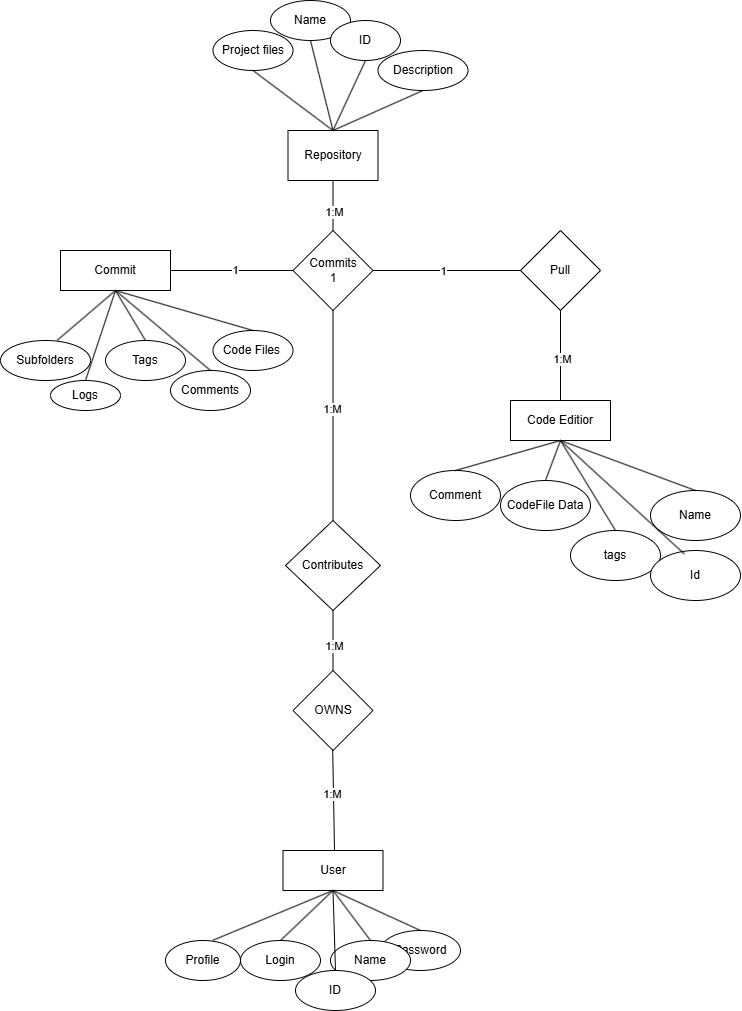

The diagram above was exported from draw.io. Its source (the exported page's mxGraphModel, read from the mxfile embedded in the PNG):
<mxGraphModel dx="3470" dy="1395" grid="1" gridSize="10" guides="1" tooltips="1" connect="1" arrows="1" fold="1" page="1" pageScale="1" pageWidth="850" pageHeight="1100" math="0" shadow="0">
  <root>
    <mxCell id="0" />
    <mxCell id="1" parent="0" />
    <mxCell id="WW0Aqr3g7VBlTiyXQAqH-1" value="Repository" style="rounded=0;whiteSpace=wrap;html=1;" vertex="1" parent="1">
      <mxGeometry x="-62.5" y="130" width="90" height="50" as="geometry" />
    </mxCell>
    <mxCell id="WW0Aqr3g7VBlTiyXQAqH-2" value="Name" style="ellipse;whiteSpace=wrap;html=1;" vertex="1" parent="1">
      <mxGeometry x="-80" width="80" height="40" as="geometry" />
    </mxCell>
    <mxCell id="WW0Aqr3g7VBlTiyXQAqH-3" value="ID" style="ellipse;whiteSpace=wrap;html=1;" vertex="1" parent="1">
      <mxGeometry x="-20" y="20" width="70" height="40" as="geometry" />
    </mxCell>
    <mxCell id="WW0Aqr3g7VBlTiyXQAqH-4" value="Description" style="ellipse;whiteSpace=wrap;html=1;" vertex="1" parent="1">
      <mxGeometry x="27.5" y="50" width="90" height="40" as="geometry" />
    </mxCell>
    <mxCell id="WW0Aqr3g7VBlTiyXQAqH-5" value="Project files" style="ellipse;whiteSpace=wrap;html=1;" vertex="1" parent="1">
      <mxGeometry x="-137.5" y="30" width="80" height="40" as="geometry" />
    </mxCell>
    <mxCell id="WW0Aqr3g7VBlTiyXQAqH-6" value="" style="endArrow=none;html=1;rounded=0;exitX=0.5;exitY=1;exitDx=0;exitDy=0;entryX=0.5;entryY=0;entryDx=0;entryDy=0;" edge="1" parent="1" source="WW0Aqr3g7VBlTiyXQAqH-5" target="WW0Aqr3g7VBlTiyXQAqH-1">
      <mxGeometry width="50" height="50" relative="1" as="geometry">
        <mxPoint x="130" y="310" as="sourcePoint" />
        <mxPoint x="180" y="260" as="targetPoint" />
      </mxGeometry>
    </mxCell>
    <mxCell id="WW0Aqr3g7VBlTiyXQAqH-7" value="" style="endArrow=none;html=1;rounded=0;exitX=0.5;exitY=1;exitDx=0;exitDy=0;entryX=0.5;entryY=0;entryDx=0;entryDy=0;" edge="1" parent="1" source="WW0Aqr3g7VBlTiyXQAqH-2" target="WW0Aqr3g7VBlTiyXQAqH-1">
      <mxGeometry width="50" height="50" relative="1" as="geometry">
        <mxPoint x="130" y="310" as="sourcePoint" />
        <mxPoint x="180" y="260" as="targetPoint" />
      </mxGeometry>
    </mxCell>
    <mxCell id="WW0Aqr3g7VBlTiyXQAqH-9" value="" style="endArrow=none;html=1;rounded=0;entryX=0.5;entryY=1;entryDx=0;entryDy=0;exitX=0.5;exitY=0;exitDx=0;exitDy=0;" edge="1" parent="1" source="WW0Aqr3g7VBlTiyXQAqH-1" target="WW0Aqr3g7VBlTiyXQAqH-4">
      <mxGeometry width="50" height="50" relative="1" as="geometry">
        <mxPoint x="130" y="310" as="sourcePoint" />
        <mxPoint x="230" y="170" as="targetPoint" />
      </mxGeometry>
    </mxCell>
    <mxCell id="WW0Aqr3g7VBlTiyXQAqH-10" value="" style="endArrow=none;html=1;rounded=0;entryX=0.5;entryY=1;entryDx=0;entryDy=0;exitX=0.5;exitY=0;exitDx=0;exitDy=0;" edge="1" parent="1" source="WW0Aqr3g7VBlTiyXQAqH-1" target="WW0Aqr3g7VBlTiyXQAqH-3">
      <mxGeometry width="50" height="50" relative="1" as="geometry">
        <mxPoint x="130" y="310" as="sourcePoint" />
        <mxPoint x="180" y="260" as="targetPoint" />
      </mxGeometry>
    </mxCell>
    <mxCell id="WW0Aqr3g7VBlTiyXQAqH-11" value="Commits&lt;div&gt;1&lt;/div&gt;" style="rhombus;whiteSpace=wrap;html=1;" vertex="1" parent="1">
      <mxGeometry x="-57.5" y="230" width="80" height="80" as="geometry" />
    </mxCell>
    <mxCell id="WW0Aqr3g7VBlTiyXQAqH-13" value="" style="endArrow=none;html=1;rounded=0;exitX=0.5;exitY=1;exitDx=0;exitDy=0;entryX=0.5;entryY=0;entryDx=0;entryDy=0;fontSize=13;" edge="1" parent="1" source="WW0Aqr3g7VBlTiyXQAqH-1" target="WW0Aqr3g7VBlTiyXQAqH-11">
      <mxGeometry width="50" height="50" relative="1" as="geometry">
        <mxPoint x="130" y="310" as="sourcePoint" />
        <mxPoint x="180" y="260" as="targetPoint" />
      </mxGeometry>
    </mxCell>
    <mxCell id="WW0Aqr3g7VBlTiyXQAqH-77" value="1:M" style="edgeLabel;html=1;align=center;verticalAlign=middle;resizable=0;points=[];" vertex="1" connectable="0" parent="WW0Aqr3g7VBlTiyXQAqH-13">
      <mxGeometry x="-0.2282" y="-4" relative="1" as="geometry">
        <mxPoint x="4" y="11" as="offset" />
      </mxGeometry>
    </mxCell>
    <mxCell id="WW0Aqr3g7VBlTiyXQAqH-15" value="Commit" style="rounded=0;whiteSpace=wrap;html=1;" vertex="1" parent="1">
      <mxGeometry x="-290" y="250" width="110" height="40" as="geometry" />
    </mxCell>
    <mxCell id="WW0Aqr3g7VBlTiyXQAqH-16" value="Tags" style="ellipse;whiteSpace=wrap;html=1;" vertex="1" parent="1">
      <mxGeometry x="-245" y="340" width="80" height="40" as="geometry" />
    </mxCell>
    <mxCell id="WW0Aqr3g7VBlTiyXQAqH-17" value="Comments" style="ellipse;whiteSpace=wrap;html=1;" vertex="1" parent="1">
      <mxGeometry x="-180" y="370" width="80" height="40" as="geometry" />
    </mxCell>
    <mxCell id="WW0Aqr3g7VBlTiyXQAqH-18" value="Logs" style="ellipse;whiteSpace=wrap;html=1;" vertex="1" parent="1">
      <mxGeometry x="-300" y="380" width="70" height="30" as="geometry" />
    </mxCell>
    <mxCell id="WW0Aqr3g7VBlTiyXQAqH-19" value="Code Files&amp;nbsp;" style="ellipse;whiteSpace=wrap;html=1;" vertex="1" parent="1">
      <mxGeometry x="-137.5" y="330" width="80" height="40" as="geometry" />
    </mxCell>
    <mxCell id="WW0Aqr3g7VBlTiyXQAqH-20" value="Subfolders" style="ellipse;whiteSpace=wrap;html=1;" vertex="1" parent="1">
      <mxGeometry x="-350" y="340" width="90" height="40" as="geometry" />
    </mxCell>
    <mxCell id="WW0Aqr3g7VBlTiyXQAqH-21" value="" style="endArrow=none;html=1;rounded=0;exitX=0.63;exitY=-0.004;exitDx=0;exitDy=0;exitPerimeter=0;entryX=0.5;entryY=1;entryDx=0;entryDy=0;" edge="1" parent="1" source="WW0Aqr3g7VBlTiyXQAqH-20" target="WW0Aqr3g7VBlTiyXQAqH-15">
      <mxGeometry width="50" height="50" relative="1" as="geometry">
        <mxPoint x="130" y="510" as="sourcePoint" />
        <mxPoint x="180" y="460" as="targetPoint" />
      </mxGeometry>
    </mxCell>
    <mxCell id="WW0Aqr3g7VBlTiyXQAqH-22" value="" style="endArrow=none;html=1;rounded=0;exitX=0.5;exitY=0;exitDx=0;exitDy=0;entryX=0.5;entryY=1;entryDx=0;entryDy=0;" edge="1" parent="1" source="WW0Aqr3g7VBlTiyXQAqH-18" target="WW0Aqr3g7VBlTiyXQAqH-15">
      <mxGeometry width="50" height="50" relative="1" as="geometry">
        <mxPoint x="130" y="510" as="sourcePoint" />
        <mxPoint x="80" y="530" as="targetPoint" />
      </mxGeometry>
    </mxCell>
    <mxCell id="WW0Aqr3g7VBlTiyXQAqH-23" value="" style="endArrow=none;html=1;rounded=0;exitX=0.5;exitY=0;exitDx=0;exitDy=0;entryX=0.5;entryY=1;entryDx=0;entryDy=0;" edge="1" parent="1" source="WW0Aqr3g7VBlTiyXQAqH-16" target="WW0Aqr3g7VBlTiyXQAqH-15">
      <mxGeometry width="50" height="50" relative="1" as="geometry">
        <mxPoint x="130" y="510" as="sourcePoint" />
        <mxPoint x="90" y="520" as="targetPoint" />
      </mxGeometry>
    </mxCell>
    <mxCell id="WW0Aqr3g7VBlTiyXQAqH-24" value="" style="endArrow=none;html=1;rounded=0;exitX=0.5;exitY=0;exitDx=0;exitDy=0;entryX=0.5;entryY=1;entryDx=0;entryDy=0;" edge="1" parent="1" source="WW0Aqr3g7VBlTiyXQAqH-17" target="WW0Aqr3g7VBlTiyXQAqH-15">
      <mxGeometry width="50" height="50" relative="1" as="geometry">
        <mxPoint x="130" y="510" as="sourcePoint" />
        <mxPoint x="90" y="520" as="targetPoint" />
      </mxGeometry>
    </mxCell>
    <mxCell id="WW0Aqr3g7VBlTiyXQAqH-25" value="" style="endArrow=none;html=1;rounded=0;exitX=0.5;exitY=0;exitDx=0;exitDy=0;entryX=0.5;entryY=1;entryDx=0;entryDy=0;" edge="1" parent="1" source="WW0Aqr3g7VBlTiyXQAqH-19" target="WW0Aqr3g7VBlTiyXQAqH-15">
      <mxGeometry width="50" height="50" relative="1" as="geometry">
        <mxPoint x="130" y="510" as="sourcePoint" />
        <mxPoint x="-50" y="400" as="targetPoint" />
      </mxGeometry>
    </mxCell>
    <mxCell id="WW0Aqr3g7VBlTiyXQAqH-26" value="" style="endArrow=none;html=1;rounded=0;exitX=0;exitY=0.5;exitDx=0;exitDy=0;" edge="1" parent="1" source="WW0Aqr3g7VBlTiyXQAqH-11" target="WW0Aqr3g7VBlTiyXQAqH-15">
      <mxGeometry width="50" height="50" relative="1" as="geometry">
        <mxPoint x="460" y="320" as="sourcePoint" />
        <mxPoint x="510" y="270" as="targetPoint" />
      </mxGeometry>
    </mxCell>
    <mxCell id="WW0Aqr3g7VBlTiyXQAqH-79" value="1" style="edgeLabel;html=1;align=center;verticalAlign=middle;resizable=0;points=[];" vertex="1" connectable="0" parent="WW0Aqr3g7VBlTiyXQAqH-26">
      <mxGeometry x="-0.0689" y="-1" relative="1" as="geometry">
        <mxPoint x="-1" as="offset" />
      </mxGeometry>
    </mxCell>
    <mxCell id="WW0Aqr3g7VBlTiyXQAqH-27" value="User" style="rounded=0;whiteSpace=wrap;html=1;" vertex="1" parent="1">
      <mxGeometry x="-67.5" y="850" width="100" height="40" as="geometry" />
    </mxCell>
    <mxCell id="WW0Aqr3g7VBlTiyXQAqH-28" value="Login" style="ellipse;whiteSpace=wrap;html=1;" vertex="1" parent="1">
      <mxGeometry x="-110" y="940" width="80" height="40" as="geometry" />
    </mxCell>
    <mxCell id="WW0Aqr3g7VBlTiyXQAqH-29" value="Password" style="ellipse;whiteSpace=wrap;html=1;" vertex="1" parent="1">
      <mxGeometry x="30" y="930" width="80" height="40" as="geometry" />
    </mxCell>
    <mxCell id="WW0Aqr3g7VBlTiyXQAqH-30" value="Name" style="ellipse;whiteSpace=wrap;html=1;" vertex="1" parent="1">
      <mxGeometry x="-20" y="940" width="80" height="40" as="geometry" />
    </mxCell>
    <mxCell id="WW0Aqr3g7VBlTiyXQAqH-31" value="ID" style="ellipse;whiteSpace=wrap;html=1;" vertex="1" parent="1">
      <mxGeometry x="-55" y="970" width="80" height="40" as="geometry" />
    </mxCell>
    <mxCell id="WW0Aqr3g7VBlTiyXQAqH-32" value="Profile" style="ellipse;whiteSpace=wrap;html=1;" vertex="1" parent="1">
      <mxGeometry x="-185" y="940" width="75" height="40" as="geometry" />
    </mxCell>
    <mxCell id="WW0Aqr3g7VBlTiyXQAqH-33" value="" style="endArrow=none;html=1;rounded=0;exitX=0.63;exitY=-0.004;exitDx=0;exitDy=0;exitPerimeter=0;entryX=0.5;entryY=1;entryDx=0;entryDy=0;" edge="1" parent="1" source="WW0Aqr3g7VBlTiyXQAqH-32" target="WW0Aqr3g7VBlTiyXQAqH-27">
      <mxGeometry width="50" height="50" relative="1" as="geometry">
        <mxPoint x="140" y="520" as="sourcePoint" />
        <mxPoint x="190" y="470" as="targetPoint" />
      </mxGeometry>
    </mxCell>
    <mxCell id="WW0Aqr3g7VBlTiyXQAqH-34" value="" style="endArrow=none;html=1;rounded=0;exitX=0.5;exitY=0;exitDx=0;exitDy=0;entryX=0.5;entryY=1;entryDx=0;entryDy=0;" edge="1" parent="1" source="WW0Aqr3g7VBlTiyXQAqH-30" target="WW0Aqr3g7VBlTiyXQAqH-27">
      <mxGeometry width="50" height="50" relative="1" as="geometry">
        <mxPoint x="140" y="520" as="sourcePoint" />
        <mxPoint x="90" y="540" as="targetPoint" />
      </mxGeometry>
    </mxCell>
    <mxCell id="WW0Aqr3g7VBlTiyXQAqH-35" value="" style="endArrow=none;html=1;rounded=0;exitX=0.5;exitY=0;exitDx=0;exitDy=0;entryX=0.5;entryY=1;entryDx=0;entryDy=0;" edge="1" parent="1" source="WW0Aqr3g7VBlTiyXQAqH-28" target="WW0Aqr3g7VBlTiyXQAqH-27">
      <mxGeometry width="50" height="50" relative="1" as="geometry">
        <mxPoint x="140" y="520" as="sourcePoint" />
        <mxPoint x="100" y="530" as="targetPoint" />
      </mxGeometry>
    </mxCell>
    <mxCell id="WW0Aqr3g7VBlTiyXQAqH-36" value="" style="endArrow=none;html=1;rounded=0;exitX=0.5;exitY=0;exitDx=0;exitDy=0;entryX=0.5;entryY=1;entryDx=0;entryDy=0;" edge="1" parent="1" source="WW0Aqr3g7VBlTiyXQAqH-29" target="WW0Aqr3g7VBlTiyXQAqH-27">
      <mxGeometry width="50" height="50" relative="1" as="geometry">
        <mxPoint x="140" y="520" as="sourcePoint" />
        <mxPoint x="100" y="530" as="targetPoint" />
      </mxGeometry>
    </mxCell>
    <mxCell id="WW0Aqr3g7VBlTiyXQAqH-37" value="" style="endArrow=none;html=1;rounded=0;exitX=0.5;exitY=0;exitDx=0;exitDy=0;entryX=0.5;entryY=1;entryDx=0;entryDy=0;" edge="1" parent="1" source="WW0Aqr3g7VBlTiyXQAqH-31" target="WW0Aqr3g7VBlTiyXQAqH-27">
      <mxGeometry width="50" height="50" relative="1" as="geometry">
        <mxPoint x="140" y="520" as="sourcePoint" />
        <mxPoint x="-40" y="410" as="targetPoint" />
      </mxGeometry>
    </mxCell>
    <mxCell id="WW0Aqr3g7VBlTiyXQAqH-38" value="" style="endArrow=none;html=1;rounded=0;exitX=0.5;exitY=1;exitDx=0;exitDy=0;entryX=0.5;entryY=0;entryDx=0;entryDy=0;" edge="1" parent="1" source="WW0Aqr3g7VBlTiyXQAqH-11" target="WW0Aqr3g7VBlTiyXQAqH-44">
      <mxGeometry width="50" height="50" relative="1" as="geometry">
        <mxPoint x="-30" y="420" as="sourcePoint" />
        <mxPoint x="131" y="287" as="targetPoint" />
      </mxGeometry>
    </mxCell>
    <mxCell id="WW0Aqr3g7VBlTiyXQAqH-80" value="1:M" style="edgeLabel;html=1;align=center;verticalAlign=middle;resizable=0;points=[];" vertex="1" connectable="0" parent="WW0Aqr3g7VBlTiyXQAqH-38">
      <mxGeometry x="-0.0599" y="-2" relative="1" as="geometry">
        <mxPoint as="offset" />
      </mxGeometry>
    </mxCell>
    <mxCell id="WW0Aqr3g7VBlTiyXQAqH-42" value="OWNS" style="rhombus;whiteSpace=wrap;html=1;" vertex="1" parent="1">
      <mxGeometry x="-57.5" y="670" width="80" height="80" as="geometry" />
    </mxCell>
    <mxCell id="WW0Aqr3g7VBlTiyXQAqH-43" value="" style="endArrow=none;html=1;rounded=0;exitX=0.5;exitY=0;exitDx=0;exitDy=0;" edge="1" parent="1">
      <mxGeometry width="50" height="50" relative="1" as="geometry">
        <mxPoint x="-16" y="850" as="sourcePoint" />
        <mxPoint x="-17.798245614035295" y="749.2982456140351" as="targetPoint" />
      </mxGeometry>
    </mxCell>
    <mxCell id="WW0Aqr3g7VBlTiyXQAqH-82" value="1:M" style="edgeLabel;html=1;align=center;verticalAlign=middle;resizable=0;points=[];" vertex="1" connectable="0" parent="WW0Aqr3g7VBlTiyXQAqH-43">
      <mxGeometry x="0.148" y="2" relative="1" as="geometry">
        <mxPoint as="offset" />
      </mxGeometry>
    </mxCell>
    <mxCell id="WW0Aqr3g7VBlTiyXQAqH-44" value="Contributes" style="rhombus;whiteSpace=wrap;html=1;" vertex="1" parent="1">
      <mxGeometry x="-65" y="520" width="95" height="90" as="geometry" />
    </mxCell>
    <mxCell id="WW0Aqr3g7VBlTiyXQAqH-46" value="" style="endArrow=none;html=1;rounded=0;exitX=0.5;exitY=1;exitDx=0;exitDy=0;entryX=0.5;entryY=0;entryDx=0;entryDy=0;" edge="1" parent="1" source="WW0Aqr3g7VBlTiyXQAqH-44" target="WW0Aqr3g7VBlTiyXQAqH-42">
      <mxGeometry width="50" height="50" relative="1" as="geometry">
        <mxPoint x="-30" y="400" as="sourcePoint" />
        <mxPoint x="20" y="350" as="targetPoint" />
      </mxGeometry>
    </mxCell>
    <mxCell id="WW0Aqr3g7VBlTiyXQAqH-47" value="1:M" style="edgeLabel;html=1;align=center;verticalAlign=middle;resizable=0;points=[];" vertex="1" connectable="0" parent="WW0Aqr3g7VBlTiyXQAqH-46">
      <mxGeometry x="0.1755" relative="1" as="geometry">
        <mxPoint as="offset" />
      </mxGeometry>
    </mxCell>
    <mxCell id="WW0Aqr3g7VBlTiyXQAqH-48" value="Pull" style="rhombus;whiteSpace=wrap;html=1;" vertex="1" parent="1">
      <mxGeometry x="170" y="230" width="80" height="80" as="geometry" />
    </mxCell>
    <mxCell id="WW0Aqr3g7VBlTiyXQAqH-50" value="" style="endArrow=none;html=1;rounded=0;exitX=1;exitY=0.5;exitDx=0;exitDy=0;entryX=0;entryY=0.5;entryDx=0;entryDy=0;" edge="1" parent="1" source="WW0Aqr3g7VBlTiyXQAqH-11" target="WW0Aqr3g7VBlTiyXQAqH-48">
      <mxGeometry width="50" height="50" relative="1" as="geometry">
        <mxPoint x="-30" y="400" as="sourcePoint" />
        <mxPoint x="20" y="350" as="targetPoint" />
      </mxGeometry>
    </mxCell>
    <mxCell id="WW0Aqr3g7VBlTiyXQAqH-78" value="1" style="edgeLabel;html=1;align=center;verticalAlign=middle;resizable=0;points=[];" vertex="1" connectable="0" parent="WW0Aqr3g7VBlTiyXQAqH-50">
      <mxGeometry x="-0.0664" y="4" relative="1" as="geometry">
        <mxPoint x="-1" y="4" as="offset" />
      </mxGeometry>
    </mxCell>
    <mxCell id="WW0Aqr3g7VBlTiyXQAqH-51" value="Code Editior" style="rounded=0;whiteSpace=wrap;html=1;" vertex="1" parent="1">
      <mxGeometry x="160" y="400" width="100" height="40" as="geometry" />
    </mxCell>
    <mxCell id="WW0Aqr3g7VBlTiyXQAqH-53" value="" style="endArrow=none;html=1;rounded=0;exitX=0.5;exitY=1;exitDx=0;exitDy=0;entryX=0.5;entryY=0;entryDx=0;entryDy=0;" edge="1" parent="1" source="WW0Aqr3g7VBlTiyXQAqH-48" target="WW0Aqr3g7VBlTiyXQAqH-51">
      <mxGeometry width="50" height="50" relative="1" as="geometry">
        <mxPoint x="-30" y="400" as="sourcePoint" />
        <mxPoint x="245" y="370" as="targetPoint" />
      </mxGeometry>
    </mxCell>
    <mxCell id="WW0Aqr3g7VBlTiyXQAqH-81" value="1:M" style="edgeLabel;html=1;align=center;verticalAlign=middle;resizable=0;points=[];" vertex="1" connectable="0" parent="WW0Aqr3g7VBlTiyXQAqH-53">
      <mxGeometry x="0.0431" y="1" relative="1" as="geometry">
        <mxPoint as="offset" />
      </mxGeometry>
    </mxCell>
    <mxCell id="WW0Aqr3g7VBlTiyXQAqH-58" value="CodeFile Data" style="ellipse;whiteSpace=wrap;html=1;" vertex="1" parent="1">
      <mxGeometry x="150" y="480" width="90" height="50" as="geometry" />
    </mxCell>
    <mxCell id="WW0Aqr3g7VBlTiyXQAqH-59" value="Name" style="ellipse;whiteSpace=wrap;html=1;" vertex="1" parent="1">
      <mxGeometry x="300" y="490" width="90" height="50" as="geometry" />
    </mxCell>
    <mxCell id="WW0Aqr3g7VBlTiyXQAqH-60" value="tags" style="ellipse;whiteSpace=wrap;html=1;" vertex="1" parent="1">
      <mxGeometry x="220" y="530" width="90" height="50" as="geometry" />
    </mxCell>
    <mxCell id="WW0Aqr3g7VBlTiyXQAqH-61" value="Comment" style="ellipse;whiteSpace=wrap;html=1;" vertex="1" parent="1">
      <mxGeometry x="60" y="470" width="90" height="50" as="geometry" />
    </mxCell>
    <mxCell id="WW0Aqr3g7VBlTiyXQAqH-62" value="" style="endArrow=none;html=1;rounded=0;entryX=0.5;entryY=1;entryDx=0;entryDy=0;exitX=0.5;exitY=0;exitDx=0;exitDy=0;" edge="1" parent="1" source="WW0Aqr3g7VBlTiyXQAqH-61" target="WW0Aqr3g7VBlTiyXQAqH-51">
      <mxGeometry width="50" height="50" relative="1" as="geometry">
        <mxPoint x="-30" y="400" as="sourcePoint" />
        <mxPoint x="20" y="350" as="targetPoint" />
      </mxGeometry>
    </mxCell>
    <mxCell id="WW0Aqr3g7VBlTiyXQAqH-63" value="" style="endArrow=none;html=1;rounded=0;entryX=0.5;entryY=1;entryDx=0;entryDy=0;exitX=0.5;exitY=0;exitDx=0;exitDy=0;" edge="1" parent="1" source="WW0Aqr3g7VBlTiyXQAqH-58" target="WW0Aqr3g7VBlTiyXQAqH-51">
      <mxGeometry width="50" height="50" relative="1" as="geometry">
        <mxPoint x="-30" y="400" as="sourcePoint" />
        <mxPoint x="20" y="350" as="targetPoint" />
      </mxGeometry>
    </mxCell>
    <mxCell id="WW0Aqr3g7VBlTiyXQAqH-64" value="" style="endArrow=none;html=1;rounded=0;exitX=0.5;exitY=1;exitDx=0;exitDy=0;entryX=0.5;entryY=0;entryDx=0;entryDy=0;" edge="1" parent="1" source="WW0Aqr3g7VBlTiyXQAqH-51" target="WW0Aqr3g7VBlTiyXQAqH-60">
      <mxGeometry width="50" height="50" relative="1" as="geometry">
        <mxPoint x="-30" y="680" as="sourcePoint" />
        <mxPoint x="20" y="630" as="targetPoint" />
      </mxGeometry>
    </mxCell>
    <mxCell id="WW0Aqr3g7VBlTiyXQAqH-65" value="" style="endArrow=none;html=1;rounded=0;entryX=0.5;entryY=1;entryDx=0;entryDy=0;exitX=0.5;exitY=0;exitDx=0;exitDy=0;" edge="1" parent="1" source="WW0Aqr3g7VBlTiyXQAqH-59" target="WW0Aqr3g7VBlTiyXQAqH-51">
      <mxGeometry width="50" height="50" relative="1" as="geometry">
        <mxPoint x="-30" y="680" as="sourcePoint" />
        <mxPoint x="20" y="630" as="targetPoint" />
      </mxGeometry>
    </mxCell>
    <mxCell id="WW0Aqr3g7VBlTiyXQAqH-66" value="Id" style="ellipse;whiteSpace=wrap;html=1;" vertex="1" parent="1">
      <mxGeometry x="300" y="550" width="90" height="50" as="geometry" />
    </mxCell>
    <mxCell id="WW0Aqr3g7VBlTiyXQAqH-67" value="" style="endArrow=none;html=1;rounded=0;exitX=0.5;exitY=1;exitDx=0;exitDy=0;entryX=0.376;entryY=0.069;entryDx=0;entryDy=0;entryPerimeter=0;" edge="1" parent="1" source="WW0Aqr3g7VBlTiyXQAqH-51" target="WW0Aqr3g7VBlTiyXQAqH-66">
      <mxGeometry width="50" height="50" relative="1" as="geometry">
        <mxPoint x="-30" y="540" as="sourcePoint" />
        <mxPoint x="20" y="490" as="targetPoint" />
      </mxGeometry>
    </mxCell>
  </root>
</mxGraphModel>